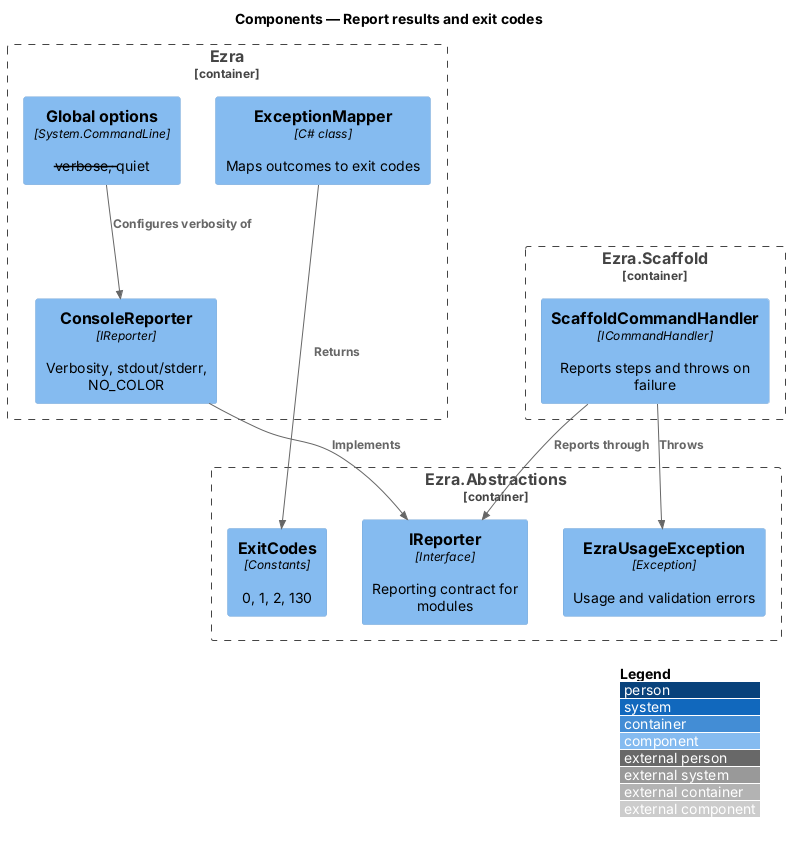

The diagram above was rendered by PlantUML. Its source (embedded in the PNG):
@startuml
!include <C4/C4_Component>
LAYOUT_WITH_LEGEND()
title Components — Report results and exit codes

Container_Boundary(host, "Ezra") {
  Component(mapper, "ExceptionMapper", "C# class", "Maps outcomes to exit codes")
  Component(reporter, "ConsoleReporter", "IReporter", "Verbosity, stdout/stderr, NO_COLOR")
  Component(globals, "Global options", "System.CommandLine", "--verbose, --quiet")
}
Container_Boundary(abs, "Ezra.Abstractions") {
  Component(ireporter, "IReporter", "Interface", "Reporting contract for modules")
  Component(codes, "ExitCodes", "Constants", "0, 1, 2, 130")
  Component(usage, "EzraUsageException", "Exception", "Usage and validation errors")
}
Container_Boundary(scaffold, "Ezra.Scaffold") {
  Component(handler, "ScaffoldCommandHandler", "ICommandHandler", "Reports steps and throws on failure")
}
Rel(handler, ireporter, "Reports through")
Rel(handler, usage, "Throws")
Rel(mapper, codes, "Returns")
Rel(reporter, ireporter, "Implements")
Rel(globals, reporter, "Configures verbosity of")
@enduml